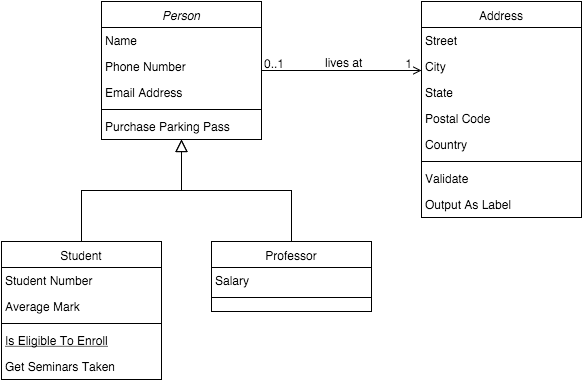

The diagram above was exported from draw.io. Its source (the exported page's mxGraphModel, read from the mxfile embedded in the PNG):
<mxGraphModel dx="728" dy="1227" grid="1" gridSize="10" guides="1" tooltips="1" connect="1" arrows="1" fold="0" page="1" pageScale="1" pageWidth="826" pageHeight="1169" background="#ffffff" math="0">
  <root>
    <mxCell id="0" />
    <mxCell id="1" parent="0" />
    <mxCell id="22" value="Person" style="swimlane;fontStyle=2;align=center;verticalAlign=top;childLayout=stackLayout;horizontal=1;startSize=26;horizontalStack=0;resizeParent=1;resizeLast=0;collapsible=1;marginBottom=0;swimlaneFillColor=#ffffff;rounded=0;shadow=0;strokeWidth=1;" parent="1" vertex="1">
      <mxGeometry x="210" y="190" width="160" height="138" as="geometry" />
    </mxCell>
    <mxCell id="23" value="Name" style="text;strokeColor=none;fillColor=none;align=left;verticalAlign=top;spacingLeft=4;spacingRight=4;overflow=hidden;rotatable=0;points=[[0,0.5],[1,0.5]];portConstraint=eastwest;" parent="22" vertex="1">
      <mxGeometry y="26" width="160" height="26" as="geometry" />
    </mxCell>
    <mxCell id="26" value="Phone Number" style="text;strokeColor=none;fillColor=none;align=left;verticalAlign=top;spacingLeft=4;spacingRight=4;overflow=hidden;rotatable=0;points=[[0,0.5],[1,0.5]];portConstraint=eastwest;rounded=0;shadow=0;html=0;" parent="22" vertex="1">
      <mxGeometry y="52" width="160" height="26" as="geometry" />
    </mxCell>
    <mxCell id="27" value="Email Address" style="text;strokeColor=none;fillColor=none;align=left;verticalAlign=top;spacingLeft=4;spacingRight=4;overflow=hidden;rotatable=0;points=[[0,0.5],[1,0.5]];portConstraint=eastwest;rounded=0;shadow=0;html=0;" parent="22" vertex="1">
      <mxGeometry y="78" width="160" height="26" as="geometry" />
    </mxCell>
    <mxCell id="24" value="" style="line;html=1;strokeWidth=1;fillColor=none;align=left;verticalAlign=middle;spacingTop=-1;spacingLeft=3;spacingRight=3;rotatable=0;labelPosition=right;points=[];portConstraint=eastwest;" parent="22" vertex="1">
      <mxGeometry y="104" width="160" height="8" as="geometry" />
    </mxCell>
    <mxCell id="25" value="Purchase Parking Pass" style="text;strokeColor=none;fillColor=none;align=left;verticalAlign=top;spacingLeft=4;spacingRight=4;overflow=hidden;rotatable=0;points=[[0,0.5],[1,0.5]];portConstraint=eastwest;" parent="22" vertex="1">
      <mxGeometry y="112" width="160" height="26" as="geometry" />
    </mxCell>
    <mxCell id="28" value="Student" style="swimlane;fontStyle=0;align=center;verticalAlign=top;childLayout=stackLayout;horizontal=1;startSize=26;horizontalStack=0;resizeParent=1;resizeLast=0;collapsible=1;marginBottom=0;swimlaneFillColor=#ffffff;rounded=0;shadow=0;strokeWidth=1;" parent="1" vertex="1">
      <mxGeometry x="110" y="430" width="160" height="138" as="geometry" />
    </mxCell>
    <mxCell id="29" value="Student Number" style="text;strokeColor=none;fillColor=none;align=left;verticalAlign=top;spacingLeft=4;spacingRight=4;overflow=hidden;rotatable=0;points=[[0,0.5],[1,0.5]];portConstraint=eastwest;" parent="28" vertex="1">
      <mxGeometry y="26" width="160" height="26" as="geometry" />
    </mxCell>
    <mxCell id="30" value="Average Mark" style="text;strokeColor=none;fillColor=none;align=left;verticalAlign=top;spacingLeft=4;spacingRight=4;overflow=hidden;rotatable=0;points=[[0,0.5],[1,0.5]];portConstraint=eastwest;rounded=0;shadow=0;html=0;" parent="28" vertex="1">
      <mxGeometry y="52" width="160" height="26" as="geometry" />
    </mxCell>
    <mxCell id="32" value="" style="line;html=1;strokeWidth=1;fillColor=none;align=left;verticalAlign=middle;spacingTop=-1;spacingLeft=3;spacingRight=3;rotatable=0;labelPosition=right;points=[];portConstraint=eastwest;" parent="28" vertex="1">
      <mxGeometry y="78" width="160" height="8" as="geometry" />
    </mxCell>
    <mxCell id="33" value="Is Eligible To Enroll" style="text;strokeColor=none;fillColor=none;align=left;verticalAlign=top;spacingLeft=4;spacingRight=4;overflow=hidden;rotatable=0;points=[[0,0.5],[1,0.5]];portConstraint=eastwest;fontStyle=4" parent="28" vertex="1">
      <mxGeometry y="86" width="160" height="26" as="geometry" />
    </mxCell>
    <mxCell id="34" value="Get Seminars Taken" style="text;strokeColor=none;fillColor=none;align=left;verticalAlign=top;spacingLeft=4;spacingRight=4;overflow=hidden;rotatable=0;points=[[0,0.5],[1,0.5]];portConstraint=eastwest;" parent="28" vertex="1">
      <mxGeometry y="112" width="160" height="26" as="geometry" />
    </mxCell>
    <mxCell id="35" value="" style="endArrow=block;endSize=10;endFill=0;shadow=0;strokeWidth=1;edgeStyle=orthogonalEdgeStyle;rounded=0;" parent="1" source="28" target="22" edge="1">
      <mxGeometry width="160" relative="1" as="geometry">
        <mxPoint x="190" y="270" as="sourcePoint" />
        <mxPoint x="190" y="270" as="targetPoint" />
        <Array as="points">
          <mxPoint x="190" y="379" />
          <mxPoint x="290" y="379" />
        </Array>
      </mxGeometry>
    </mxCell>
    <mxCell id="36" value="Professor" style="swimlane;fontStyle=0;align=center;verticalAlign=top;childLayout=stackLayout;horizontal=1;startSize=26;horizontalStack=0;resizeParent=1;resizeLast=0;collapsible=1;marginBottom=0;swimlaneFillColor=#ffffff;rounded=0;shadow=0;strokeWidth=1;" parent="1" vertex="1">
      <mxGeometry x="320" y="430" width="160" height="70" as="geometry" />
    </mxCell>
    <mxCell id="37" value="Salary" style="text;strokeColor=none;fillColor=none;align=left;verticalAlign=top;spacingLeft=4;spacingRight=4;overflow=hidden;rotatable=0;points=[[0,0.5],[1,0.5]];portConstraint=eastwest;" parent="36" vertex="1">
      <mxGeometry y="26" width="160" height="26" as="geometry" />
    </mxCell>
    <mxCell id="39" value="" style="line;html=1;strokeWidth=1;fillColor=none;align=left;verticalAlign=middle;spacingTop=-1;spacingLeft=3;spacingRight=3;rotatable=0;labelPosition=right;points=[];portConstraint=eastwest;" parent="36" vertex="1">
      <mxGeometry y="52" width="160" height="8" as="geometry" />
    </mxCell>
    <mxCell id="42" value="" style="endArrow=block;endSize=10;endFill=0;shadow=0;strokeWidth=1;edgeStyle=orthogonalEdgeStyle;rounded=0;" parent="1" source="36" target="22" edge="1">
      <mxGeometry width="160" relative="1" as="geometry">
        <mxPoint x="200" y="440" as="sourcePoint" />
        <mxPoint x="300" y="338" as="targetPoint" />
      </mxGeometry>
    </mxCell>
    <mxCell id="43" value="Address" style="swimlane;fontStyle=0;align=center;verticalAlign=top;childLayout=stackLayout;horizontal=1;startSize=26;horizontalStack=0;resizeParent=1;resizeLast=0;collapsible=1;marginBottom=0;swimlaneFillColor=#ffffff;rounded=0;shadow=0;strokeWidth=1;" parent="1" vertex="1">
      <mxGeometry x="530" y="190" width="160" height="216" as="geometry" />
    </mxCell>
    <mxCell id="44" value="Street" style="text;strokeColor=none;fillColor=none;align=left;verticalAlign=top;spacingLeft=4;spacingRight=4;overflow=hidden;rotatable=0;points=[[0,0.5],[1,0.5]];portConstraint=eastwest;" parent="43" vertex="1">
      <mxGeometry y="26" width="160" height="26" as="geometry" />
    </mxCell>
    <mxCell id="45" value="City" style="text;strokeColor=none;fillColor=none;align=left;verticalAlign=top;spacingLeft=4;spacingRight=4;overflow=hidden;rotatable=0;points=[[0,0.5],[1,0.5]];portConstraint=eastwest;rounded=0;shadow=0;html=0;" parent="43" vertex="1">
      <mxGeometry y="52" width="160" height="26" as="geometry" />
    </mxCell>
    <mxCell id="46" value="State" style="text;strokeColor=none;fillColor=none;align=left;verticalAlign=top;spacingLeft=4;spacingRight=4;overflow=hidden;rotatable=0;points=[[0,0.5],[1,0.5]];portConstraint=eastwest;rounded=0;shadow=0;html=0;" parent="43" vertex="1">
      <mxGeometry y="78" width="160" height="26" as="geometry" />
    </mxCell>
    <mxCell id="49" value="Postal Code" style="text;strokeColor=none;fillColor=none;align=left;verticalAlign=top;spacingLeft=4;spacingRight=4;overflow=hidden;rotatable=0;points=[[0,0.5],[1,0.5]];portConstraint=eastwest;rounded=0;shadow=0;html=0;" parent="43" vertex="1">
      <mxGeometry y="104" width="160" height="26" as="geometry" />
    </mxCell>
    <mxCell id="50" value="Country" style="text;strokeColor=none;fillColor=none;align=left;verticalAlign=top;spacingLeft=4;spacingRight=4;overflow=hidden;rotatable=0;points=[[0,0.5],[1,0.5]];portConstraint=eastwest;rounded=0;shadow=0;html=0;" parent="43" vertex="1">
      <mxGeometry y="130" width="160" height="26" as="geometry" />
    </mxCell>
    <mxCell id="47" value="" style="line;html=1;strokeWidth=1;fillColor=none;align=left;verticalAlign=middle;spacingTop=-1;spacingLeft=3;spacingRight=3;rotatable=0;labelPosition=right;points=[];portConstraint=eastwest;" parent="43" vertex="1">
      <mxGeometry y="156" width="160" height="8" as="geometry" />
    </mxCell>
    <mxCell id="48" value="Validate" style="text;strokeColor=none;fillColor=none;align=left;verticalAlign=top;spacingLeft=4;spacingRight=4;overflow=hidden;rotatable=0;points=[[0,0.5],[1,0.5]];portConstraint=eastwest;" parent="43" vertex="1">
      <mxGeometry y="164" width="160" height="26" as="geometry" />
    </mxCell>
    <mxCell id="51" value="Output As Label" style="text;strokeColor=none;fillColor=none;align=left;verticalAlign=top;spacingLeft=4;spacingRight=4;overflow=hidden;rotatable=0;points=[[0,0.5],[1,0.5]];portConstraint=eastwest;" parent="43" vertex="1">
      <mxGeometry y="190" width="160" height="26" as="geometry" />
    </mxCell>
    <mxCell id="52" value="" style="endArrow=open;edgeStyle=orthogonalEdgeStyle;shadow=0;strokeWidth=1;strokeColor=#000000;rounded=0;endFill=1;" parent="1" edge="1">
      <mxGeometry x="0.5" y="41" relative="1" as="geometry">
        <mxPoint x="370" y="259" as="sourcePoint" />
        <mxPoint x="530" y="259" as="targetPoint" />
        <Array as="points">
          <mxPoint x="490" y="259" />
          <mxPoint x="490" y="259" />
        </Array>
        <mxPoint x="-40" y="32" as="offset" />
      </mxGeometry>
    </mxCell>
    <mxCell id="53" value="0..1" style="resizable=0;align=left;verticalAlign=bottom;labelBackgroundColor=none;fontSize=12;" parent="52" connectable="0" vertex="1">
      <mxGeometry x="-1" relative="1" as="geometry">
        <mxPoint y="4" as="offset" />
      </mxGeometry>
    </mxCell>
    <mxCell id="54" value="1" style="resizable=0;align=right;verticalAlign=bottom;labelBackgroundColor=none;fontSize=12;" parent="52" connectable="0" vertex="1">
      <mxGeometry x="1" relative="1" as="geometry">
        <mxPoint x="-7" y="4" as="offset" />
      </mxGeometry>
    </mxCell>
    <mxCell id="57" value="lives at" style="text;html=1;resizable=0;points=[];;align=center;verticalAlign=middle;labelBackgroundColor=none;rounded=0;shadow=0;strokeWidth=1;fontSize=12;" parent="52" vertex="1" connectable="0">
      <mxGeometry x="0.5" y="49" relative="1" as="geometry">
        <mxPoint x="-38" y="40" as="offset" />
      </mxGeometry>
    </mxCell>
  </root>
</mxGraphModel>